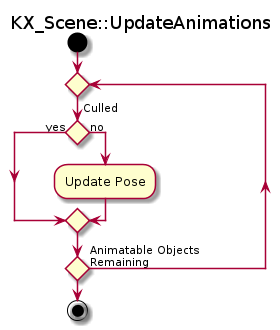

The diagram above was rendered by PlantUML. Its source (embedded in the PNG):
@startuml
title Serial KX_Scene::UpdateAnimations

start

repeat
	if (Culled) then (yes)
	else (no)
		:Update Pose;
	endif
repeat while (Animatable Objects\nRemaining)

stop

title  KX_Scene::UpdateAnimations
@enduml